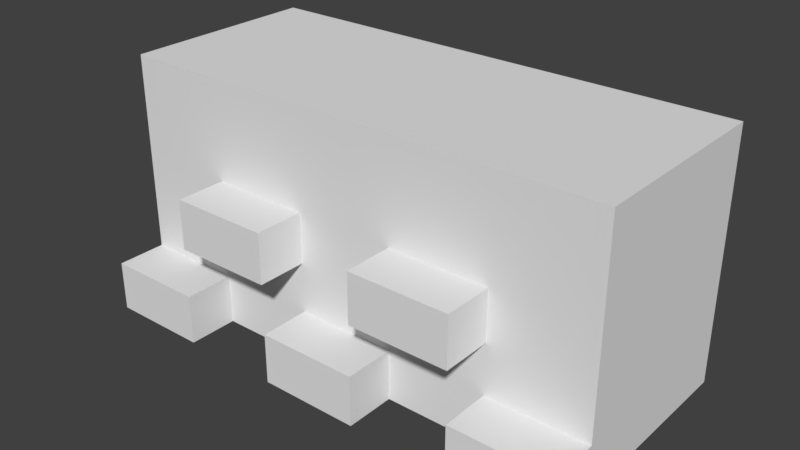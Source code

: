 # Source: Face04-T.blend  (saved by Blender 2.79.0; exported with 4.5.12 LTS)
import bpy
from mathutils import Matrix  # noqa: F401  (used for matrix-valued properties, if any)

bpy.ops.wm.read_factory_settings(use_empty=True)
scene = bpy.context.scene
scene.name = 'Scene'

# ---- collections
col_collection_1 = bpy.data.collections.new('Collection 1'); scene.collection.children.link(col_collection_1)

# ---- materials (node trees are filled in below, after node groups)
mat_material = bpy.data.materials.new('Material')
mat_material.alpha_threshold = 0.0
mat_material.use_transparent_shadow = False
mat_material.roughness = 0.5
mat_material.line_color = (0.0, 0.0, 0.0, 1.0)

# ---- material node trees

# ---- world
world_world = bpy.data.worlds.new('World'); scene.world = world_world
world_world.color = (0.05088, 0.05088, 0.05088)
world_world.use_sun_shadow = False
world_world.sun_shadow_jitter_overblur = 0.0
world_world.cycles.sampling_method = 'MANUAL'

# ---- meshes
me_cube = bpy.data.meshes.new('Cube')
me_cube.from_pydata([(4.0, 1.0, -1.0), (4.0, -1.0, -1.0), (-1.0, -1.0, -1.0), (-1.0, 1.0, -1.0), (4.0, 1.0, 1.5), (4.0, -1.0, 1.5), (-1.0, -1.0, 1.5), (-1.0, 1.0, 1.5), (3.5, 1.0, -1.0), (3.0, 1.0, -1.0), (2.5, 1.0, -1.0), (2.0, 1.0, -1.0), (1.5, 1.0, -1.0), (1.0, 1.0, -1.0), (0.5, 1.0, -1.0), (2.384e-07, 1.0, -1.0), (-0.5, 1.0, -1.0), (3.5, -1.0, -1.0), (3.0, -1.0, -1.0), (2.5, -1.0, -1.0), (2.0, -1.0, -1.0), (1.5, -1.0, -1.0), (1.0, -1.0, -1.0), (0.5, -1.0, -1.0), (-5.96e-08, -1.0, -1.0), (-0.5, -1.0, -1.0), (3.5, 1.0, 1.5), (3.0, 1.0, 1.5), (2.5, 1.0, 1.5), (2.0, 1.0, 1.5), (1.5, 1.0, 1.5), (1.0, 1.0, 1.5), (0.5, 1.0, 1.5), (1.192e-07, 1.0, 1.5), (-0.5, 1.0, 1.5), (3.5, -1.0, 1.5), (3.0, -1.0, 1.5), (2.5, -1.0, 1.5), (2.0, -1.0, 1.5), (1.5, -1.0, 1.5), (1.0, -1.0, 1.5), (0.5, -1.0, 1.5), (-4.172e-07, -1.0, 1.5), (-0.5, -1.0, 1.5), (4.0, 1.0, -0.4996), (4.0, 1.0, 0.0004454), (4.0, 1.0, 0.5004), (4.0, 1.0, 1.0), (4.0, -1.0, -0.4996), (4.0, -1.0, 0.0004454), (4.0, -1.0, 0.5004), (4.0, -1.0, 1.0), (-1.0, -1.0, -0.4996), (-1.0, -1.0, 0.0004454), (-1.0, -1.0, 0.5004), (-1.0, -1.0, 1.0), (-1.0, 1.0, -0.4996), (-1.0, 1.0, 0.0004454), (-1.0, 1.0, 0.5004), (-1.0, 1.0, 1.0), (3.5, 1.0, -0.4996), (3.5, 1.0, 0.0004454), (3.5, 1.0, 0.5004), (3.5, 1.0, 1.0), (3.0, 1.0, -0.4996), (3.0, 1.0, 0.0004454), (3.0, 1.0, 0.5004), (3.0, 1.0, 1.0), (2.5, 1.0, -0.4996), (2.5, 1.0, 0.0004454), (2.5, 1.0, 0.5004), (2.5, 1.0, 1.0), (2.0, 1.0, -0.4996), (2.0, 1.0, 0.0004454), (2.0, 1.0, 0.5004), (2.0, 1.0, 1.0), (1.5, 1.0, -0.4996), (1.5, 1.0, 0.0004454), (1.5, 1.0, 0.5004), (1.5, 1.0, 1.0), (1.0, 1.0, -0.4996), (1.0, 1.0, 0.0004454), (1.0, 1.0, 0.5004), (1.0, 1.0, 1.0), (0.5, 1.0, -0.4996), (0.5, 1.0, 0.0004454), (0.5, 1.0, 0.5004), (0.5, 1.0, 1.0), (2.146e-07, 1.0, -0.4996), (1.907e-07, 1.0, 0.0004454), (1.669e-07, 1.0, 0.5004), (1.43e-07, 1.0, 1.0), (-0.5, 1.0, -0.4996), (-0.5, 1.0, 0.0004454), (-0.5, 1.0, 0.5004), (-0.5, 1.0, 1.0), (3.5, -1.0, 1.0), (3.5, -1.0, 0.5004), (3.5, -1.0, 0.0004454), (3.5, -1.0, -0.4996), (3.0, -1.0, 1.0), (3.0, -1.0, 0.5004), (3.0, -1.0, 0.0004454), (3.0, -1.0, -0.4996), (2.5, -1.0, 1.0), (2.5, -1.0, 0.5004), (2.5, -1.0, 0.0004454), (2.5, -1.0, -0.4996), (2.0, -1.0, 1.0), (2.0, -1.0, 0.5004), (2.0, -1.0, 0.0004454), (2.0, -1.0, -0.4996), (1.5, -1.0, 1.0), (1.5, -1.0, 0.5004), (1.5, -1.0, 0.0004454), (1.5, -1.0, -0.4996), (1.0, -1.0, 1.0), (1.0, -1.0, 0.5004), (1.0, -1.0, 0.0004454), (1.0, -1.0, -0.4996), (0.5, -1.0, 1.0), (0.5, -1.0, 0.5004), (0.5, -1.0, 0.0004454), (0.5, -1.0, -0.4996), (-3.458e-07, -1.0, 1.0), (-2.742e-07, -1.0, 0.5004), (-2.027e-07, -1.0, 0.0004454), (-1.312e-07, -1.0, -0.4996), (-0.5, -1.0, 1.0), (-0.5, -1.0, 0.5004), (-0.5, -1.0, 0.0004454), (-0.5, -1.0, -0.4996), (4.0, 0.6, -1.0), (4.0, 0.2, -1.0), (4.0, -0.2, -1.0), (4.0, -0.6, -1.0), (-1.0, -0.6, -1.0), (-1.0, -0.2, -1.0), (-1.0, 0.2, -1.0), (-1.0, 0.6, -1.0), (4.0, 0.6, 1.5), (4.0, 0.2, 1.5), (4.0, -0.2, 1.5), (4.0, -0.6, 1.5), (-1.0, -0.6, 1.5), (-1.0, -0.2, 1.5), (-1.0, 0.2, 1.5), (-1.0, 0.6, 1.5), (3.5, 0.6, 1.5), (3.5, 0.2, 1.5), (3.5, -0.2, 1.5), (3.5, -0.6, 1.5), (3.0, 0.6, 1.5), (3.0, 0.2, 1.5), (3.0, -0.2, 1.5), (3.0, -0.6, 1.5), (2.5, 0.6, 1.5), (2.5, 0.2, 1.5), (2.5, -0.2, 1.5), (2.5, -0.6, 1.5), (2.0, 0.6, 1.5), (2.0, 0.2, 1.5), (2.0, -0.2, 1.5), (2.0, -0.6, 1.5), (1.5, 0.6, 1.5), (1.5, 0.2, 1.5), (1.5, -0.2, 1.5), (1.5, -0.6, 1.5), (1.0, 0.6, 1.5), (1.0, 0.2, 1.5), (1.0, -0.2, 1.5), (1.0, -0.6, 1.5), (0.5, 0.6, 1.5), (0.5, 0.2, 1.5), (0.5, -0.2, 1.5), (0.5, -0.6, 1.5), (1.192e-08, 0.6, 1.5), (-9.537e-08, 0.2, 1.5), (-2.027e-07, -0.2, 1.5), (-3.099e-07, -0.6, 1.5), (-0.5, 0.6, 1.5), (-0.5, 0.2, 1.5), (-0.5, -0.2, 1.5), (-0.5, -0.6, 1.5), (3.5, -0.6, -1.0), (3.5, -0.2, -1.0), (3.5, 0.2, -1.0), (3.5, 0.6, -1.0), (3.0, -0.6, -1.0), (3.0, -0.2, -1.0), (3.0, 0.2, -1.0), (3.0, 0.6, -1.0), (2.5, -0.6, -1.0), (2.5, -0.2, -1.0), (2.5, 0.2, -1.0), (2.5, 0.6, -1.0), (2.0, -0.6, -1.0), (2.0, -0.2, -1.0), (2.0, 0.2, -1.0), (2.0, 0.6, -1.0), (1.5, -0.6, -1.0), (1.5, -0.2, -1.0), (1.5, 0.2, -1.0), (1.5, 0.6, -1.0), (1.0, -0.6, -1.0), (1.0, -0.2, -1.0), (1.0, 0.2, -1.0), (1.0, 0.6, -1.0), (0.5, -0.6, -1.0), (0.5, -0.2, -1.0), (0.5, 0.2, -1.0), (0.5, 0.6, -1.0), (0.0, -0.6, -1.0), (5.96e-08, -0.2, -1.0), (1.192e-07, 0.2, -1.0), (1.788e-07, 0.6, -1.0), (-0.5, -0.6, -1.0), (-0.5, -0.2, -1.0), (-0.5, 0.2, -1.0), (-0.5, 0.6, -1.0), (-1.0, -0.6, -0.4996), (-1.0, -0.2, -0.4996), (-1.0, 0.2, -0.4996), (-1.0, 0.6, -0.4996), (-1.0, -0.6, 0.0004454), (-1.0, -0.2, 0.0004454), (-1.0, 0.2, 0.0004454), (-1.0, 0.6, 0.0004454), (-1.0, -0.6, 0.5004), (-1.0, -0.2, 0.5004), (-1.0, 0.2, 0.5004), (-1.0, 0.6, 0.5004), (-1.0, -0.6, 1.0), (-1.0, -0.2, 1.0), (-1.0, 0.2, 1.0), (-1.0, 0.6, 1.0), (4.0, 0.6, -0.4996), (4.0, 0.2, -0.4996), (4.0, -0.2, -0.4996), (4.0, -0.6, -0.4996), (4.0, 0.6, 0.0004454), (4.0, 0.2, 0.0004454), (4.0, -0.2, 0.0004454), (4.0, -0.6, 0.0004454), (4.0, 0.6, 0.5004), (4.0, 0.2, 0.5004), (4.0, -0.2, 0.5004), (4.0, -0.6, 0.5004), (4.0, 0.6, 1.0), (4.0, 0.2, 1.0), (4.0, -0.2, 1.0), (4.0, -0.6, 1.0), (-0.5, -1.5, -1.0), (-1.0, -1.5, -1.0), (4.0, -1.5, -1.0), (3.5, -1.5, -1.0), (3.0, -1.5, -1.0), (2.0, -1.5, -1.0), (1.5, -1.5, -1.0), (1.0, -1.5, -1.0), (-5.96e-08, -1.5, -1.0), (3.5, -1.5, -0.4996), (3.0, -1.5, -0.4996), (2.0, -1.5, -0.4996), (1.5, -1.5, -0.4996), (1.0, -1.5, -0.4996), (-1.312e-07, -1.5, -0.4996), (-0.5, -1.5, -0.4996), (4.0, -1.5, -0.4996), (-1.0, -1.5, -0.4996), (3.0, -1.5, 0.5004), (3.0, -1.5, 0.0004454), (2.5, -1.5, 0.5004), (2.5, -1.5, 0.0004454), (2.0, -1.5, 0.5004), (2.0, -1.5, 0.0004454), (1.0, -1.5, 0.5004), (1.0, -1.5, 0.0004454), (0.5, -1.5, 0.5004), (0.5, -1.5, 0.0004454), (-2.742e-07, -1.5, 0.5004), (-2.027e-07, -1.5, 0.0004454)], [], [(216, 25, 2, 136), (183, 144, 6, 43), (251, 143, 5, 51), (128, 43, 6, 55), (235, 147, 7, 59), (92, 16, 3, 56), (44, 0, 8, 60), (60, 8, 9, 64), (64, 9, 10, 68), (68, 10, 11, 72), (72, 11, 12, 76), (76, 12, 13, 80), (80, 13, 14, 84), (84, 14, 15, 88), (88, 15, 16, 92), (51, 5, 35, 96), (96, 35, 36, 100), (100, 36, 37, 104), (104, 37, 38, 108), (108, 38, 39, 112), (112, 39, 40, 116), (116, 40, 41, 120), (120, 41, 42, 124), (124, 42, 43, 128), (143, 151, 35, 5), (151, 155, 36, 35), (155, 159, 37, 36), (159, 163, 38, 37), (163, 167, 39, 38), (167, 171, 40, 39), (171, 175, 41, 40), (175, 179, 42, 41), (179, 183, 43, 42), (135, 1, 17, 184), (184, 17, 18, 188), (188, 18, 19, 192), (192, 19, 20, 196), (196, 20, 21, 200), (200, 21, 22, 204), (204, 22, 23, 208), (208, 23, 24, 212), (212, 24, 25, 216), (122, 118, 277, 279), (127, 126, 130, 131), (126, 125, 129, 130), (125, 124, 128, 129), (23, 123, 127, 24), (123, 122, 126, 127), (20, 111, 263, 257), (121, 120, 124, 125), (22, 119, 123, 23), (119, 118, 122, 123), (105, 109, 274, 272), (117, 116, 120, 121), (110, 106, 273, 275), (115, 114, 118, 119), (114, 113, 117, 118), (113, 112, 116, 117), (125, 126, 281, 280), (111, 110, 114, 115), (110, 109, 113, 114), (109, 108, 112, 113), (19, 107, 111, 20), (107, 106, 110, 111), (103, 18, 256, 262), (105, 104, 108, 109), (18, 103, 107, 19), (103, 102, 106, 107), (121, 125, 280, 278), (101, 100, 104, 105), (2, 25, 252, 253), (99, 98, 102, 103), (98, 97, 101, 102), (97, 96, 100, 101), (48, 99, 261, 268), (48, 49, 98, 99), (49, 50, 97, 98), (50, 51, 96, 97), (33, 91, 95, 34), (91, 90, 94, 95), (90, 89, 93, 94), (89, 88, 92, 93), (32, 87, 91, 33), (87, 86, 90, 91), (86, 85, 89, 90), (85, 84, 88, 89), (31, 83, 87, 32), (83, 82, 86, 87), (82, 81, 85, 86), (81, 80, 84, 85), (30, 79, 83, 31), (79, 78, 82, 83), (78, 77, 81, 82), (77, 76, 80, 81), (29, 75, 79, 30), (75, 74, 78, 79), (74, 73, 77, 78), (73, 72, 76, 77), (28, 71, 75, 29), (71, 70, 74, 75), (70, 69, 73, 74), (69, 68, 72, 73), (27, 67, 71, 28), (67, 66, 70, 71), (66, 65, 69, 70), (65, 64, 68, 69), (26, 63, 67, 27), (63, 62, 66, 67), (62, 61, 65, 66), (61, 60, 64, 65), (4, 47, 63, 26), (47, 46, 62, 63), (46, 45, 61, 62), (45, 44, 60, 61), (34, 95, 59, 7), (95, 94, 58, 59), (94, 93, 57, 58), (93, 92, 56, 57), (139, 223, 56, 3), (223, 227, 57, 56), (227, 231, 58, 57), (231, 235, 59, 58), (126, 122, 279, 281), (131, 130, 53, 52), (130, 129, 54, 53), (129, 128, 55, 54), (135, 239, 48, 1), (239, 243, 49, 48), (243, 247, 50, 49), (247, 251, 51, 50), (46, 47, 248, 244), (244, 248, 249, 245), (245, 249, 250, 246), (246, 250, 251, 247), (45, 46, 244, 240), (240, 244, 245, 241), (241, 245, 246, 242), (242, 246, 247, 243), (44, 45, 240, 236), (236, 240, 241, 237), (237, 241, 242, 238), (238, 242, 243, 239), (0, 44, 236, 132), (132, 236, 237, 133), (133, 237, 238, 134), (134, 238, 239, 135), (54, 55, 232, 228), (228, 232, 233, 229), (229, 233, 234, 230), (230, 234, 235, 231), (53, 54, 228, 224), (224, 228, 229, 225), (225, 229, 230, 226), (226, 230, 231, 227), (52, 53, 224, 220), (220, 224, 225, 221), (221, 225, 226, 222), (222, 226, 227, 223), (2, 52, 220, 136), (136, 220, 221, 137), (137, 221, 222, 138), (138, 222, 223, 139), (15, 215, 219, 16), (215, 214, 218, 219), (214, 213, 217, 218), (213, 212, 216, 217), (14, 211, 215, 15), (211, 210, 214, 215), (210, 209, 213, 214), (209, 208, 212, 213), (13, 207, 211, 14), (207, 206, 210, 211), (206, 205, 209, 210), (205, 204, 208, 209), (12, 203, 207, 13), (203, 202, 206, 207), (202, 201, 205, 206), (201, 200, 204, 205), (11, 199, 203, 12), (199, 198, 202, 203), (198, 197, 201, 202), (197, 196, 200, 201), (10, 195, 199, 11), (195, 194, 198, 199), (194, 193, 197, 198), (193, 192, 196, 197), (9, 191, 195, 10), (191, 190, 194, 195), (190, 189, 193, 194), (189, 188, 192, 193), (8, 187, 191, 9), (187, 186, 190, 191), (186, 185, 189, 190), (185, 184, 188, 189), (0, 132, 187, 8), (132, 133, 186, 187), (133, 134, 185, 186), (134, 135, 184, 185), (33, 34, 180, 176), (176, 180, 181, 177), (177, 181, 182, 178), (178, 182, 183, 179), (32, 33, 176, 172), (172, 176, 177, 173), (173, 177, 178, 174), (174, 178, 179, 175), (31, 32, 172, 168), (168, 172, 173, 169), (169, 173, 174, 170), (170, 174, 175, 171), (30, 31, 168, 164), (164, 168, 169, 165), (165, 169, 170, 166), (166, 170, 171, 167), (29, 30, 164, 160), (160, 164, 165, 161), (161, 165, 166, 162), (162, 166, 167, 163), (28, 29, 160, 156), (156, 160, 161, 157), (157, 161, 162, 158), (158, 162, 163, 159), (27, 28, 156, 152), (152, 156, 157, 153), (153, 157, 158, 154), (154, 158, 159, 155), (26, 27, 152, 148), (148, 152, 153, 149), (149, 153, 154, 150), (150, 154, 155, 151), (4, 26, 148, 140), (140, 148, 149, 141), (141, 149, 150, 142), (142, 150, 151, 143), (55, 6, 144, 232), (232, 144, 145, 233), (233, 145, 146, 234), (234, 146, 147, 235), (47, 4, 140, 248), (248, 140, 141, 249), (249, 141, 142, 250), (250, 142, 143, 251), (34, 7, 147, 180), (180, 147, 146, 181), (181, 146, 145, 182), (182, 145, 144, 183), (16, 219, 139, 3), (219, 218, 138, 139), (218, 217, 137, 138), (217, 216, 136, 137), (260, 266, 267, 252), (279, 278, 280, 281), (277, 276, 278, 279), (258, 264, 265, 259), (257, 263, 264, 258), (273, 272, 274, 275), (271, 270, 272, 273), (255, 261, 262, 256), (254, 268, 261, 255), (252, 267, 269, 253), (1, 48, 268, 254), (17, 1, 254, 255), (117, 121, 278, 276), (102, 101, 270, 271), (119, 22, 259, 265), (18, 17, 255, 256), (106, 102, 271, 273), (115, 119, 265, 264), (101, 105, 272, 270), (24, 127, 266, 260), (118, 117, 276, 277), (131, 52, 269, 267), (127, 131, 267, 266), (52, 2, 253, 269), (21, 20, 257, 258), (99, 103, 262, 261), (22, 21, 258, 259), (111, 115, 264, 263), (25, 24, 260, 252), (109, 110, 275, 274)])
_uv = me_cube.uv_layers.new(name='UVMap')
_uv.uv.foreach_set('vector', [0.0, 0.0, 1.0, 0.0, 1.0, 1.0, 0.0, 1.0, 0.0, 0.0, 1.0, 0.0, 1.0, 1.0, 0.0, 1.0, 2.98e-08, 1.0, 0.0, 2.98e-08, 1.0, 0.0, 1.0, 1.0, 2.98e-08, 1.0, 0.0, 2.98e-08, 1.0, 0.0, 1.0, 1.0, 2.98e-08, 1.0, 0.0, 2.98e-08, 1.0, 0.0, 1.0, 1.0, 0.0, 0.0, 1.0, 0.0, 1.0, 1.0, 0.0, 1.0, 0.0, 0.0, 1.0, 0.0, 1.0, 1.0, 0.0, 1.0, 0.0, 0.0, 1.0, 0.0, 1.0, 1.0, 0.0, 1.0, 0.0, 0.0, 1.0, 0.0, 1.0, 1.0, 0.0, 1.0, 0.0, 0.0, 1.0, 0.0, 1.0, 1.0, 0.0, 1.0, 0.0, 0.0, 1.0, 0.0, 1.0, 1.0, 0.0, 1.0, 0.0, 0.0, 1.0, 0.0, 1.0, 1.0, 0.0, 1.0, 0.0, 0.0, 1.0, 0.0, 1.0, 1.0, 0.0, 1.0, 0.0, 0.0, 1.0, 0.0, 1.0, 1.0, 0.0, 1.0, 0.0, 0.0, 1.0, 0.0, 1.0, 1.0, 0.0, 1.0, 2.98e-08, 1.0, 0.0, 2.98e-08, 1.0, 0.0, 1.0, 1.0, 2.98e-08, 1.0, 0.0, 2.98e-08, 1.0, 0.0, 1.0, 1.0, 2.98e-08, 1.0, 0.0, 2.98e-08, 1.0, 0.0, 1.0, 1.0, 2.98e-08, 1.0, 0.0, 2.98e-08, 1.0, 0.0, 1.0, 1.0, 2.98e-08, 1.0, 0.0, 2.98e-08, 1.0, 0.0, 1.0, 1.0, 2.98e-08, 1.0, 0.0, 2.98e-08, 1.0, 0.0, 1.0, 1.0, 2.98e-08, 1.0, 0.0, 2.98e-08, 1.0, 0.0, 1.0, 1.0, 2.98e-08, 1.0, 0.0, 2.98e-08, 1.0, 0.0, 1.0, 1.0, 2.98e-08, 1.0, 0.0, 2.98e-08, 1.0, 0.0, 1.0, 1.0, 0.0, 0.0, 1.0, 0.0, 1.0, 1.0, 0.0, 1.0, 0.0, 0.0, 1.0, 0.0, 1.0, 1.0, 0.0, 1.0, 0.0, 0.0, 1.0, 0.0, 1.0, 1.0, 0.0, 1.0, 0.0, 0.0, 1.0, 0.0, 1.0, 1.0, 0.0, 1.0, 0.0, 0.0, 1.0, 0.0, 1.0, 1.0, 0.0, 1.0, 0.0, 0.0, 1.0, 0.0, 1.0, 1.0, 0.0, 1.0, 0.0, 0.0, 1.0, 0.0, 1.0, 1.0, 0.0, 1.0, 0.0, 0.0, 1.0, 0.0, 1.0, 1.0, 0.0, 1.0, 0.0, 0.0, 1.0, 0.0, 1.0, 1.0, 0.0, 1.0, 0.0, 0.0, 1.0, 0.0, 1.0, 1.0, 0.0, 1.0, 0.0, 0.0, 1.0, 0.0, 1.0, 1.0, 0.0, 1.0, 0.0, 0.0, 1.0, 0.0, 1.0, 1.0, 0.0, 1.0, 0.0, 0.0, 1.0, 0.0, 1.0, 1.0, 0.0, 1.0, 0.0, 0.0, 1.0, 0.0, 1.0, 1.0, 0.0, 1.0, 0.0, 0.0, 1.0, 0.0, 1.0, 1.0, 0.0, 1.0, 0.0, 0.0, 1.0, 0.0, 1.0, 1.0, 0.0, 1.0, 0.0, 0.0, 1.0, 0.0, 1.0, 1.0, 0.0, 1.0, 0.0, 0.0, 1.0, 0.0, 1.0, 1.0, 0.0, 1.0, 1.0, 1.0, 0.0, 1.0, 0.0, 2.98e-08, 1.0, 0.0, 2.98e-08, 1.0, 0.0, 2.98e-08, 1.0, 0.0, 1.0, 1.0, 2.98e-08, 1.0, 0.0, 2.98e-08, 1.0, 0.0, 1.0, 1.0, 2.98e-08, 1.0, 0.0, 2.98e-08, 1.0, 0.0, 1.0, 1.0, 2.98e-08, 1.0, 0.0, 2.98e-08, 1.0, 0.0, 1.0, 1.0, 2.98e-08, 1.0, 0.0, 2.98e-08, 1.0, 0.0, 1.0, 1.0, 0.0, 1.0, 0.0, 0.0, 1.0, 0.0, 1.0, 1.0, 2.98e-08, 1.0, 0.0, 2.98e-08, 1.0, 0.0, 1.0, 1.0, 2.98e-08, 1.0, 0.0, 2.98e-08, 1.0, 0.0, 1.0, 1.0, 2.98e-08, 1.0, 0.0, 2.98e-08, 1.0, 0.0, 1.0, 1.0, 2.98e-08, 0.0, 1.0, 0.0, 1.0, 1.0, 2.98e-08, 1.0, 2.98e-08, 1.0, 0.0, 2.98e-08, 1.0, 0.0, 1.0, 1.0, 1.0, 1.0, 0.0, 1.0, 0.0, 2.98e-08, 1.0, 0.0, 2.98e-08, 1.0, 0.0, 2.98e-08, 1.0, 0.0, 1.0, 1.0, 2.98e-08, 1.0, 0.0, 2.98e-08, 1.0, 0.0, 1.0, 1.0, 2.98e-08, 1.0, 0.0, 2.98e-08, 1.0, 0.0, 1.0, 1.0, 1.0, 2.98e-08, 1.0, 1.0, 2.98e-08, 1.0, 0.0, 2.98e-08, 2.98e-08, 1.0, 0.0, 2.98e-08, 1.0, 0.0, 1.0, 1.0, 2.98e-08, 1.0, 0.0, 2.98e-08, 1.0, 0.0, 1.0, 1.0, 2.98e-08, 1.0, 0.0, 2.98e-08, 1.0, 0.0, 1.0, 1.0, 2.98e-08, 1.0, 0.0, 2.98e-08, 1.0, 0.0, 1.0, 1.0, 2.98e-08, 1.0, 0.0, 2.98e-08, 1.0, 0.0, 1.0, 1.0, 1.0, 2.98e-08, 1.0, 1.0, 2.98e-08, 1.0, 0.0, 2.98e-08, 2.98e-08, 1.0, 0.0, 2.98e-08, 1.0, 0.0, 1.0, 1.0, 2.98e-08, 1.0, 0.0, 2.98e-08, 1.0, 0.0, 1.0, 1.0, 2.98e-08, 1.0, 0.0, 2.98e-08, 1.0, 0.0, 1.0, 1.0, 2.98e-08, 1.0, 1.0, 1.0, 1.0, 0.0, 2.98e-08, 0.0, 2.98e-08, 1.0, 0.0, 2.98e-08, 1.0, 0.0, 1.0, 1.0, 0.0, 1.0, 0.0, 0.0, 1.0, 0.0, 1.0, 1.0, 2.98e-08, 1.0, 0.0, 2.98e-08, 1.0, 0.0, 1.0, 1.0, 2.98e-08, 1.0, 0.0, 2.98e-08, 1.0, 0.0, 1.0, 1.0, 2.98e-08, 1.0, 0.0, 2.98e-08, 1.0, 0.0, 1.0, 1.0, 2.98e-08, 1.0, 1.0, 1.0, 1.0, 0.0, 2.98e-08, 0.0, 2.98e-08, 1.0, 0.0, 2.98e-08, 1.0, 0.0, 1.0, 1.0, 2.98e-08, 1.0, 0.0, 2.98e-08, 1.0, 0.0, 1.0, 1.0, 2.98e-08, 1.0, 0.0, 2.98e-08, 1.0, 0.0, 1.0, 1.0, 0.0, 0.0, 1.0, 0.0, 1.0, 1.0, 0.0, 1.0, 0.0, 0.0, 1.0, 0.0, 1.0, 1.0, 0.0, 1.0, 0.0, 0.0, 1.0, 0.0, 1.0, 1.0, 0.0, 1.0, 0.0, 0.0, 1.0, 0.0, 1.0, 1.0, 0.0, 1.0, 0.0, 0.0, 1.0, 0.0, 1.0, 1.0, 0.0, 1.0, 0.0, 0.0, 1.0, 0.0, 1.0, 1.0, 0.0, 1.0, 0.0, 0.0, 1.0, 0.0, 1.0, 1.0, 0.0, 1.0, 0.0, 0.0, 1.0, 0.0, 1.0, 1.0, 0.0, 1.0, 0.0, 0.0, 1.0, 0.0, 1.0, 1.0, 0.0, 1.0, 0.0, 0.0, 1.0, 0.0, 1.0, 1.0, 0.0, 1.0, 0.0, 0.0, 1.0, 0.0, 1.0, 1.0, 0.0, 1.0, 0.0, 0.0, 1.0, 0.0, 1.0, 1.0, 0.0, 1.0, 0.0, 0.0, 1.0, 0.0, 1.0, 1.0, 0.0, 1.0, 0.0, 0.0, 1.0, 0.0, 1.0, 1.0, 0.0, 1.0, 0.0, 0.0, 1.0, 0.0, 1.0, 1.0, 0.0, 1.0, 0.0, 0.0, 1.0, 0.0, 1.0, 1.0, 0.0, 1.0, 0.0, 0.0, 1.0, 0.0, 1.0, 1.0, 0.0, 1.0, 0.0, 0.0, 1.0, 0.0, 1.0, 1.0, 0.0, 1.0, 0.0, 0.0, 1.0, 0.0, 1.0, 1.0, 0.0, 1.0, 0.0, 0.0, 1.0, 0.0, 1.0, 1.0, 0.0, 1.0, 0.0, 0.0, 1.0, 0.0, 1.0, 1.0, 0.0, 1.0, 0.0, 0.0, 1.0, 0.0, 1.0, 1.0, 0.0, 1.0, 0.0, 0.0, 1.0, 0.0, 1.0, 1.0, 0.0, 1.0, 0.0, 0.0, 1.0, 0.0, 1.0, 1.0, 0.0, 1.0, 0.0, 0.0, 1.0, 0.0, 1.0, 1.0, 0.0, 1.0, 0.0, 0.0, 1.0, 0.0, 1.0, 1.0, 0.0, 1.0, 0.0, 0.0, 1.0, 0.0, 1.0, 1.0, 0.0, 1.0, 0.0, 0.0, 1.0, 0.0, 1.0, 1.0, 0.0, 1.0, 0.0, 0.0, 1.0, 0.0, 1.0, 1.0, 0.0, 1.0, 0.0, 0.0, 1.0, 0.0, 1.0, 1.0, 0.0, 1.0, 0.0, 0.0, 1.0, 0.0, 1.0, 1.0, 0.0, 1.0, 0.0, 0.0, 1.0, 0.0, 1.0, 1.0, 0.0, 1.0, 0.0, 0.0, 1.0, 0.0, 1.0, 1.0, 0.0, 1.0, 0.0, 0.0, 1.0, 0.0, 1.0, 1.0, 0.0, 1.0, 0.0, 0.0, 1.0, 0.0, 1.0, 1.0, 0.0, 1.0, 0.0, 0.0, 1.0, 0.0, 1.0, 1.0, 0.0, 1.0, 0.0, 0.0, 1.0, 0.0, 1.0, 1.0, 0.0, 1.0, 0.0, 0.0, 1.0, 0.0, 1.0, 1.0, 0.0, 1.0, 0.0, 0.0, 1.0, 0.0, 1.0, 1.0, 0.0, 1.0, 0.0, 0.0, 1.0, 0.0, 1.0, 1.0, 0.0, 1.0, 2.98e-08, 1.0, 0.0, 2.98e-08, 1.0, 0.0, 1.0, 1.0, 2.98e-08, 1.0, 0.0, 2.98e-08, 1.0, 0.0, 1.0, 1.0, 2.98e-08, 1.0, 0.0, 2.98e-08, 1.0, 0.0, 1.0, 1.0, 2.98e-08, 1.0, 0.0, 2.98e-08, 1.0, 0.0, 1.0, 1.0, 1.0, 1.0, 0.0, 1.0, 0.0, 2.98e-08, 1.0, 0.0, 2.98e-08, 1.0, 0.0, 2.98e-08, 1.0, 0.0, 1.0, 1.0, 2.98e-08, 1.0, 0.0, 2.98e-08, 1.0, 0.0, 1.0, 1.0, 2.98e-08, 1.0, 0.0, 2.98e-08, 1.0, 0.0, 1.0, 1.0, 2.98e-08, 1.0, 0.0, 2.98e-08, 1.0, 0.0, 1.0, 1.0, 2.98e-08, 1.0, 0.0, 2.98e-08, 1.0, 0.0, 1.0, 1.0, 2.98e-08, 1.0, 0.0, 2.98e-08, 1.0, 0.0, 1.0, 1.0, 2.98e-08, 1.0, 0.0, 2.98e-08, 1.0, 0.0, 1.0, 1.0, 2.98e-08, 1.0, 0.0, 2.98e-08, 1.0, 0.0, 1.0, 1.0, 2.98e-08, 1.0, 0.0, 2.98e-08, 1.0, 0.0, 1.0, 1.0, 2.98e-08, 1.0, 0.0, 2.98e-08, 1.0, 0.0, 1.0, 1.0, 2.98e-08, 1.0, 0.0, 2.98e-08, 1.0, 0.0, 1.0, 1.0, 2.98e-08, 1.0, 0.0, 2.98e-08, 1.0, 0.0, 1.0, 1.0, 2.98e-08, 1.0, 0.0, 2.98e-08, 1.0, 0.0, 1.0, 1.0, 2.98e-08, 1.0, 0.0, 2.98e-08, 1.0, 0.0, 1.0, 1.0, 2.98e-08, 1.0, 0.0, 2.98e-08, 1.0, 0.0, 1.0, 1.0, 2.98e-08, 1.0, 0.0, 2.98e-08, 1.0, 0.0, 1.0, 1.0, 2.98e-08, 1.0, 0.0, 2.98e-08, 1.0, 0.0, 1.0, 1.0, 2.98e-08, 1.0, 0.0, 2.98e-08, 1.0, 0.0, 1.0, 1.0, 2.98e-08, 1.0, 0.0, 2.98e-08, 1.0, 0.0, 1.0, 1.0, 2.98e-08, 1.0, 0.0, 2.98e-08, 1.0, 0.0, 1.0, 1.0, 2.98e-08, 1.0, 0.0, 2.98e-08, 1.0, 0.0, 1.0, 1.0, 2.98e-08, 1.0, 0.0, 2.98e-08, 1.0, 0.0, 1.0, 1.0, 2.98e-08, 1.0, 0.0, 2.98e-08, 1.0, 0.0, 1.0, 1.0, 2.98e-08, 1.0, 0.0, 2.98e-08, 1.0, 0.0, 1.0, 1.0, 2.98e-08, 1.0, 0.0, 2.98e-08, 1.0, 0.0, 1.0, 1.0, 2.98e-08, 1.0, 0.0, 2.98e-08, 1.0, 0.0, 1.0, 1.0, 2.98e-08, 1.0, 0.0, 2.98e-08, 1.0, 0.0, 1.0, 1.0, 2.98e-08, 1.0, 0.0, 2.98e-08, 1.0, 0.0, 1.0, 1.0, 2.98e-08, 1.0, 0.0, 2.98e-08, 1.0, 0.0, 1.0, 1.0, 2.98e-08, 1.0, 0.0, 2.98e-08, 1.0, 0.0, 1.0, 1.0, 2.98e-08, 1.0, 0.0, 2.98e-08, 1.0, 0.0, 1.0, 1.0, 2.98e-08, 1.0, 0.0, 2.98e-08, 1.0, 0.0, 1.0, 1.0, 2.98e-08, 1.0, 0.0, 2.98e-08, 1.0, 0.0, 1.0, 1.0, 2.98e-08, 1.0, 0.0, 2.98e-08, 1.0, 0.0, 1.0, 1.0, 2.98e-08, 1.0, 0.0, 2.98e-08, 1.0, 0.0, 1.0, 1.0, 2.98e-08, 1.0, 0.0, 2.98e-08, 1.0, 0.0, 1.0, 1.0, 2.98e-08, 1.0, 0.0, 2.98e-08, 1.0, 0.0, 1.0, 1.0, 2.98e-08, 1.0, 0.0, 2.98e-08, 1.0, 0.0, 1.0, 1.0, 2.98e-08, 1.0, 0.0, 2.98e-08, 1.0, 0.0, 1.0, 1.0, 0.0, 0.0, 1.0, 0.0, 1.0, 1.0, 0.0, 1.0, 0.0, 0.0, 1.0, 0.0, 1.0, 1.0, 0.0, 1.0, 0.0, 0.0, 1.0, 0.0, 1.0, 1.0, 0.0, 1.0, 0.0, 0.0, 1.0, 0.0, 1.0, 1.0, 0.0, 1.0, 0.0, 0.0, 1.0, 0.0, 1.0, 1.0, 0.0, 1.0, 0.0, 0.0, 1.0, 0.0, 1.0, 1.0, 0.0, 1.0, 0.0, 0.0, 1.0, 0.0, 1.0, 1.0, 0.0, 1.0, 0.0, 0.0, 1.0, 0.0, 1.0, 1.0, 0.0, 1.0, 0.0, 0.0, 1.0, 0.0, 1.0, 1.0, 0.0, 1.0, 0.0, 0.0, 1.0, 0.0, 1.0, 1.0, 0.0, 1.0, 0.0, 0.0, 1.0, 0.0, 1.0, 1.0, 0.0, 1.0, 0.0, 0.0, 1.0, 0.0, 1.0, 1.0, 0.0, 1.0, 0.0, 0.0, 1.0, 0.0, 1.0, 1.0, 0.0, 1.0, 0.0, 0.0, 1.0, 0.0, 1.0, 1.0, 0.0, 1.0, 0.0, 0.0, 1.0, 0.0, 1.0, 1.0, 0.0, 1.0, 0.0, 0.0, 1.0, 0.0, 1.0, 1.0, 0.0, 1.0, 0.0, 0.0, 1.0, 0.0, 1.0, 1.0, 0.0, 1.0, 0.0, 0.0, 1.0, 0.0, 1.0, 1.0, 0.0, 1.0, 0.0, 0.0, 1.0, 0.0, 1.0, 1.0, 0.0, 1.0, 0.0, 0.0, 1.0, 0.0, 1.0, 1.0, 0.0, 1.0, 0.0, 0.0, 1.0, 0.0, 1.0, 1.0, 0.0, 1.0, 0.0, 0.0, 1.0, 0.0, 1.0, 1.0, 0.0, 1.0, 0.0, 0.0, 1.0, 0.0, 1.0, 1.0, 0.0, 1.0, 0.0, 0.0, 1.0, 0.0, 1.0, 1.0, 0.0, 1.0, 0.0, 0.0, 1.0, 0.0, 1.0, 1.0, 0.0, 1.0, 0.0, 0.0, 1.0, 0.0, 1.0, 1.0, 0.0, 1.0, 0.0, 0.0, 1.0, 0.0, 1.0, 1.0, 0.0, 1.0, 0.0, 0.0, 1.0, 0.0, 1.0, 1.0, 0.0, 1.0, 0.0, 0.0, 1.0, 0.0, 1.0, 1.0, 0.0, 1.0, 0.0, 0.0, 1.0, 0.0, 1.0, 1.0, 0.0, 1.0, 0.0, 0.0, 1.0, 0.0, 1.0, 1.0, 0.0, 1.0, 0.0, 0.0, 1.0, 0.0, 1.0, 1.0, 0.0, 1.0, 0.0, 0.0, 1.0, 0.0, 1.0, 1.0, 0.0, 1.0, 0.0, 0.0, 1.0, 0.0, 1.0, 1.0, 0.0, 1.0, 0.0, 0.0, 1.0, 0.0, 1.0, 1.0, 0.0, 1.0, 0.0, 0.0, 1.0, 0.0, 1.0, 1.0, 0.0, 1.0, 0.0, 0.0, 1.0, 0.0, 1.0, 1.0, 0.0, 1.0, 0.0, 0.0, 1.0, 0.0, 1.0, 1.0, 0.0, 1.0, 0.0, 0.0, 1.0, 0.0, 1.0, 1.0, 0.0, 1.0, 0.0, 0.0, 1.0, 0.0, 1.0, 1.0, 0.0, 1.0, 0.0, 0.0, 1.0, 0.0, 1.0, 1.0, 0.0, 1.0, 0.0, 0.0, 1.0, 0.0, 1.0, 1.0, 0.0, 1.0, 0.0, 0.0, 1.0, 0.0, 1.0, 1.0, 0.0, 1.0, 0.0, 0.0, 1.0, 0.0, 1.0, 1.0, 0.0, 1.0, 0.0, 0.0, 1.0, 0.0, 1.0, 1.0, 0.0, 1.0, 0.0, 0.0, 1.0, 0.0, 1.0, 1.0, 0.0, 1.0, 0.0, 0.0, 1.0, 0.0, 1.0, 1.0, 0.0, 1.0, 0.0, 0.0, 1.0, 0.0, 1.0, 1.0, 0.0, 1.0, 0.0, 0.0, 1.0, 0.0, 1.0, 1.0, 0.0, 1.0, 0.0, 0.0, 1.0, 0.0, 1.0, 1.0, 0.0, 1.0, 0.0, 0.0, 1.0, 0.0, 1.0, 1.0, 0.0, 1.0, 0.0, 0.0, 1.0, 0.0, 1.0, 1.0, 0.0, 1.0, 0.0, 0.0, 1.0, 0.0, 1.0, 1.0, 0.0, 1.0, 0.0, 0.0, 1.0, 0.0, 1.0, 1.0, 0.0, 1.0, 0.0, 0.0, 1.0, 0.0, 1.0, 1.0, 0.0, 1.0, 0.0, 0.0, 1.0, 0.0, 1.0, 1.0, 0.0, 1.0, 0.0, 0.0, 1.0, 0.0, 1.0, 1.0, 0.0, 1.0, 0.0, 0.0, 1.0, 0.0, 1.0, 1.0, 0.0, 1.0, 0.0, 0.0, 1.0, 0.0, 1.0, 1.0, 0.0, 1.0, 0.0, 0.0, 1.0, 0.0, 1.0, 1.0, 0.0, 1.0, 0.0, 0.0, 1.0, 0.0, 1.0, 1.0, 0.0, 1.0, 0.0, 0.0, 1.0, 0.0, 1.0, 1.0, 0.0, 1.0, 0.0, 0.0, 1.0, 0.0, 1.0, 1.0, 0.0, 1.0, 0.0, 0.0, 1.0, 0.0, 1.0, 1.0, 0.0, 1.0, 0.0, 0.0, 1.0, 0.0, 1.0, 1.0, 0.0, 1.0, 0.0, 0.0, 1.0, 0.0, 1.0, 1.0, 0.0, 1.0, 0.0, 0.0, 1.0, 0.0, 1.0, 1.0, 0.0, 1.0, 0.0, 0.0, 1.0, 0.0, 1.0, 1.0, 0.0, 1.0, 0.0, 0.0, 1.0, 0.0, 1.0, 1.0, 0.0, 1.0, 0.0, 0.0, 1.0, 0.0, 1.0, 1.0, 0.0, 1.0, 0.0, 0.0, 1.0, 0.0, 1.0, 1.0, 0.0, 1.0, 0.0, 0.0, 1.0, 0.0, 1.0, 1.0, 0.0, 1.0, 2.98e-08, 1.0, 0.0, 2.98e-08, 1.0, 0.0, 1.0, 1.0, 2.98e-08, 1.0, 0.0, 2.98e-08, 1.0, 0.0, 1.0, 1.0, 2.98e-08, 1.0, 0.0, 2.98e-08, 1.0, 0.0, 1.0, 1.0, 2.98e-08, 1.0, 0.0, 2.98e-08, 1.0, 0.0, 1.0, 1.0, 2.98e-08, 1.0, 0.0, 2.98e-08, 1.0, 0.0, 1.0, 1.0, 2.98e-08, 1.0, 0.0, 2.98e-08, 1.0, 0.0, 1.0, 1.0, 2.98e-08, 1.0, 0.0, 2.98e-08, 1.0, 0.0, 1.0, 1.0, 2.98e-08, 1.0, 0.0, 2.98e-08, 1.0, 0.0, 1.0, 1.0, 0.0, 0.0, 1.0, 0.0, 1.0, 1.0, 0.0, 1.0, 0.0, 0.0, 1.0, 0.0, 1.0, 1.0, 0.0, 1.0, 0.0, 0.0, 1.0, 0.0, 1.0, 1.0, 0.0, 1.0, 0.0, 0.0, 1.0, 0.0, 1.0, 1.0, 0.0, 1.0, 0.0, 0.0, 1.0, 0.0, 1.0, 1.0, 0.0, 1.0, 0.0, 0.0, 1.0, 0.0, 1.0, 1.0, 0.0, 1.0, 0.0, 0.0, 1.0, 0.0, 1.0, 1.0, 0.0, 1.0, 0.0, 0.0, 1.0, 0.0, 1.0, 1.0, 0.0, 1.0, 2.98e-08, 1.0, 0.0, 2.98e-08, 1.0, 0.0, 1.0, 1.0, 2.98e-08, 1.0, 0.0, 2.98e-08, 1.0, 0.0, 1.0, 1.0, 2.98e-08, 1.0, 0.0, 2.98e-08, 1.0, 0.0, 1.0, 1.0, 2.98e-08, 1.0, 0.0, 2.98e-08, 1.0, 0.0, 1.0, 1.0, 2.98e-08, 1.0, 0.0, 2.98e-08, 1.0, 0.0, 1.0, 1.0, 2.98e-08, 1.0, 0.0, 2.98e-08, 1.0, 0.0, 1.0, 1.0, 2.98e-08, 1.0, 0.0, 2.98e-08, 1.0, 0.0, 1.0, 1.0, 2.98e-08, 1.0, 0.0, 2.98e-08, 1.0, 0.0, 1.0, 1.0, 2.98e-08, 1.0, 0.0, 2.98e-08, 1.0, 0.0, 1.0, 1.0, 2.98e-08, 1.0, 0.0, 2.98e-08, 1.0, 0.0, 1.0, 1.0, 0.0, 1.0, 0.0, 0.0, 1.0, 0.0, 1.0, 1.0, 0.0, 1.0, 0.0, 0.0, 1.0, 0.0, 1.0, 1.0, 2.98e-08, 1.0, 1.0, 1.0, 1.0, 0.0, 2.98e-08, 0.0, 1.0, 1.0, 1.0, 0.0, 0.0, 0.0, 0.0, 1.0, 1.0, 2.98e-08, 1.0, 1.0, 2.98e-08, 1.0, 0.0, 2.98e-08, 1.0, 1.0, 1.0, 0.0, 0.0, 0.0, 0.0, 1.0, 1.0, 1.0, 0.0, 1.0, 0.0, 2.98e-08, 1.0, 0.0, 2.98e-08, 1.0, 1.0, 1.0, 1.0, 0.0, 2.98e-08, 0.0, 2.98e-08, 1.0, 1.0, 1.0, 1.0, 0.0, 2.98e-08, 0.0, 0.0, 1.0, 0.0, 0.0, 1.0, 0.0, 1.0, 1.0, 1.0, 1.0, 1.0, 0.0, 0.0, 0.0, 0.0, 1.0, 2.98e-08, 1.0, 1.0, 1.0, 1.0, 0.0, 2.98e-08, 0.0, 2.98e-08, 1.0, 1.0, 1.0, 1.0, 0.0, 2.98e-08, 0.0, 1.0, 2.98e-08, 1.0, 1.0, 2.98e-08, 1.0, 0.0, 2.98e-08, 1.0, 1.0, 1.0, 0.0, 0.0, 0.0, 0.0, 1.0, 2.98e-08, 1.0, 1.0, 1.0, 1.0, 0.0, 2.98e-08, 0.0, 0.0, 1.0, 0.0, 0.0, 1.0, 0.0, 1.0, 1.0, 2.98e-08, 1.0, 1.0, 1.0, 1.0, 0.0, 2.98e-08, 0.0, 0.0, 1.0, 0.0, 0.0, 1.0, 0.0, 1.0, 1.0, 1.0, 2.98e-08, 1.0, 1.0, 2.98e-08, 1.0, 0.0, 2.98e-08])
me_cube.materials.append(mat_material)
me_cube.use_remesh_preserve_volume = False
me_cube.use_remesh_preserve_attributes = False
me_cube.use_mirror_vertex_groups = False
me_cube.update()

# ---- objects
ob_cube = bpy.data.objects.new('Cube', me_cube)

# ---- transforms, parenting, visibility, modifiers, constraints
ob_cube.location = (-5.005, 0.0, 1.08)
ob_cube.lock_rotations_4d = False
ob_cube.empty_display_type = 'ARROWS'
ob_cube.lineart.crease_threshold = 0.0

# ---- collection membership
col_collection_1.objects.link(ob_cube)

# ---- scene / render settings (as saved in the file)
scene.frame_start = 1; scene.frame_end = 250; scene.frame_set(1)
scene.render.engine = 'BLENDER_EEVEE_NEXT'
scene.render.resolution_percentage = 50
scene.render.dither_intensity = 0.0
scene.cycles.use_denoising = False
scene.cycles.samples = 128
scene.cycles.sampling_pattern = 'TABULATED_SOBOL'
scene.cycles.use_adaptive_sampling = False
scene.cycles.use_light_tree = False
scene.cycles.blur_glossy = 0.0
scene.cycles.sample_clamp_indirect = 0.0
scene.view_settings.view_transform = 'Standard'
bpy.context.view_layer.update()

# ---- added for rendering (the .blend has no active camera and no usable light): camera, sun
cam_auto = bpy.data.cameras.new('AutoCamera')
cam_auto.lens = 50.0
cam_auto.sensor_width = 36.0
cam_auto.clip_end = 1000.0
ob_auto_camera = bpy.data.objects.new('AutoCamera', cam_auto)
scene.collection.objects.link(ob_auto_camera)
ob_auto_camera.location = (2.16073, -7.04899, 5.8623)
ob_auto_camera.rotation_euler = (1.09748, -7.21219e-08, 0.694738)
scene.camera = ob_auto_camera
light_auto_sun = bpy.data.lights.new('AutoSun', 'SUN')
light_auto_sun.energy = 3.0
light_auto_sun.angle = 0.0523599
ob_auto_sun = bpy.data.objects.new('AutoSun', light_auto_sun)
scene.collection.objects.link(ob_auto_sun)
ob_auto_sun.rotation_euler = (0.872665, 0.174533, 0.523599)
bpy.context.view_layer.update()
